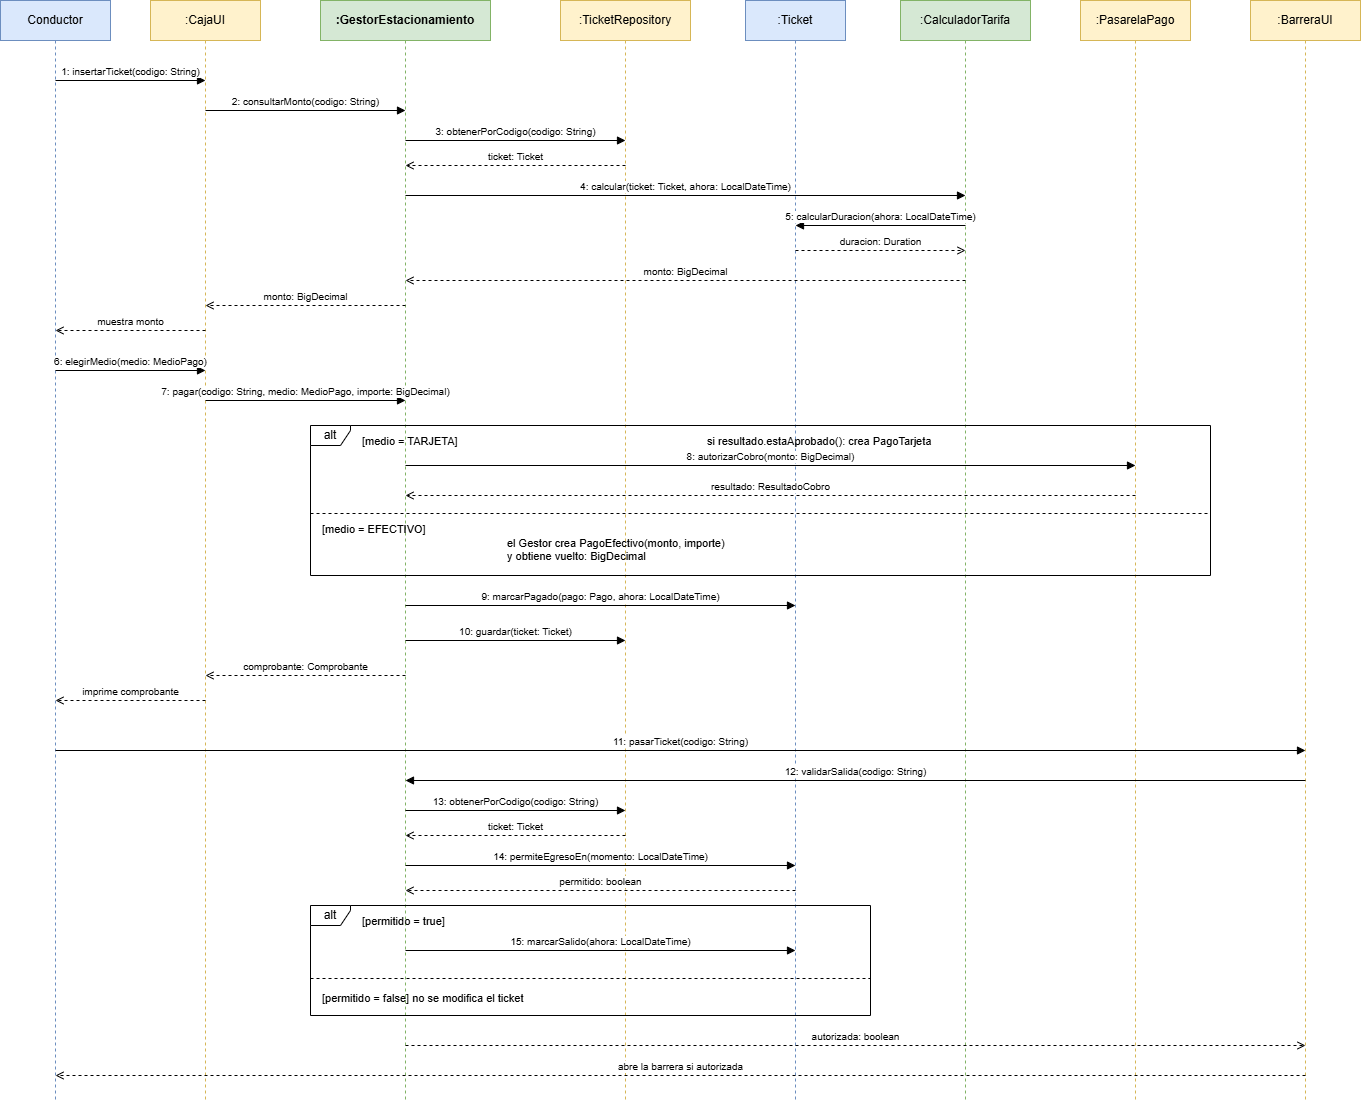

The diagram above was exported from draw.io. Its source (the exported page's mxGraphModel, read from the mxfile embedded in the PNG):
<mxGraphModel dx="1805" dy="1050" grid="1" gridSize="10" guides="1" tooltips="1" connect="1" arrows="1" fold="1" page="1" pageScale="1" pageWidth="1450" pageHeight="1200" math="0" shadow="0">
  <root>
    <mxCell id="0" />
    <mxCell id="1" parent="0" />
    <mxCell id="l1" parent="1" style="shape=umlLifeline;perimeter=lifelinePerimeter;whiteSpace=wrap;html=1;container=0;collapsible=0;recursiveResize=0;outlineConnect=0;size=40;fillColor=#dae8fc;strokeColor=#6c8ebf;" value="Conductor" vertex="1">
      <mxGeometry height="1100" width="110" x="15" y="40" as="geometry" />
    </mxCell>
    <mxCell id="l2" parent="1" style="shape=umlLifeline;perimeter=lifelinePerimeter;whiteSpace=wrap;html=1;container=0;collapsible=0;recursiveResize=0;outlineConnect=0;size=40;fillColor=#fff2cc;strokeColor=#d6b656;" value=":CajaUI" vertex="1">
      <mxGeometry height="1100" width="110" x="165" y="40" as="geometry" />
    </mxCell>
    <mxCell id="l3" parent="1" style="shape=umlLifeline;perimeter=lifelinePerimeter;whiteSpace=wrap;html=1;container=0;collapsible=0;recursiveResize=0;outlineConnect=0;size=40;fillColor=#d5e8d4;strokeColor=#82b366;fontStyle=1;" value=":GestorEstacionamiento" vertex="1">
      <mxGeometry height="1100" width="170" x="335" y="40" as="geometry" />
    </mxCell>
    <mxCell id="l4" parent="1" style="shape=umlLifeline;perimeter=lifelinePerimeter;whiteSpace=wrap;html=1;container=0;collapsible=0;recursiveResize=0;outlineConnect=0;size=40;fillColor=#fff2cc;strokeColor=#d6b656;" value=":TicketRepository" vertex="1">
      <mxGeometry height="1100" width="130" x="575" y="40" as="geometry" />
    </mxCell>
    <mxCell id="l5" parent="1" style="shape=umlLifeline;perimeter=lifelinePerimeter;whiteSpace=wrap;html=1;container=0;collapsible=0;recursiveResize=0;outlineConnect=0;size=40;fillColor=#dae8fc;strokeColor=#6c8ebf;" value=":Ticket" vertex="1">
      <mxGeometry height="1100" width="100" x="760" y="40" as="geometry" />
    </mxCell>
    <mxCell id="l6" parent="1" style="shape=umlLifeline;perimeter=lifelinePerimeter;whiteSpace=wrap;html=1;container=0;collapsible=0;recursiveResize=0;outlineConnect=0;size=40;fillColor=#d5e8d4;strokeColor=#82b366;" value=":CalculadorTarifa" vertex="1">
      <mxGeometry height="1100" width="130" x="915" y="40" as="geometry" />
    </mxCell>
    <mxCell id="l7" parent="1" style="shape=umlLifeline;perimeter=lifelinePerimeter;whiteSpace=wrap;html=1;container=0;collapsible=0;recursiveResize=0;outlineConnect=0;size=40;fillColor=#fff2cc;strokeColor=#d6b656;" value=":PasarelaPago" vertex="1">
      <mxGeometry height="1100" width="110" x="1095" y="40" as="geometry" />
    </mxCell>
    <mxCell id="l8" parent="1" style="shape=umlLifeline;perimeter=lifelinePerimeter;whiteSpace=wrap;html=1;container=0;collapsible=0;recursiveResize=0;outlineConnect=0;size=40;fillColor=#fff2cc;strokeColor=#d6b656;" value=":BarreraUI" vertex="1">
      <mxGeometry height="1100" width="110" x="1265" y="40" as="geometry" />
    </mxCell>
    <mxCell id="f1" parent="1" style="shape=umlFrame;whiteSpace=wrap;html=1;width=40;height=20;fillColor=none;" value="alt" vertex="1">
      <mxGeometry height="150" width="900" x="325" y="465" as="geometry" />
    </mxCell>
    <mxCell id="f1g1" parent="1" style="text;html=1;align=left;fontSize=11;" value="[medio = TARJETA]" vertex="1">
      <mxGeometry height="20" width="160" x="375" y="468" as="geometry" />
    </mxCell>
    <mxCell id="f1div" edge="1" parent="1" style="endArrow=none;dashed=1;html=1;">
      <mxGeometry relative="1" as="geometry">
        <mxPoint x="325" y="553" as="sourcePoint" />
        <mxPoint x="1225" y="553" as="targetPoint" />
      </mxGeometry>
    </mxCell>
    <mxCell id="f1g2" parent="1" style="text;html=1;align=left;fontSize=11;" value="[medio = EFECTIVO]" vertex="1">
      <mxGeometry height="20" width="160" x="335" y="556" as="geometry" />
    </mxCell>
    <mxCell id="f1n" parent="1" style="text;html=1;align=left;fontSize=11;" value="el Gestor crea PagoEfectivo(monto, importe)&#10;y obtiene vuelto: BigDecimal" vertex="1">
      <mxGeometry height="35" width="300" x="520" y="570" as="geometry" />
    </mxCell>
    <mxCell id="f1n2" parent="1" style="text;html=1;align=left;fontSize=11;" value="si resultado.estaAprobado(): crea PagoTarjeta" vertex="1">
      <mxGeometry height="20" width="330" x="720" y="468" as="geometry" />
    </mxCell>
    <mxCell id="f2" parent="1" style="shape=umlFrame;whiteSpace=wrap;html=1;width=40;height=20;fillColor=none;" value="alt" vertex="1">
      <mxGeometry height="110" width="560" x="325" y="945" as="geometry" />
    </mxCell>
    <mxCell id="f2g1" parent="1" style="text;html=1;align=left;fontSize=11;" value="[permitido = true]" vertex="1">
      <mxGeometry height="20" width="160" x="375" y="948" as="geometry" />
    </mxCell>
    <mxCell id="f2div" edge="1" parent="1" style="endArrow=none;dashed=1;html=1;">
      <mxGeometry relative="1" as="geometry">
        <mxPoint x="325" y="1018" as="sourcePoint" />
        <mxPoint x="885" y="1018" as="targetPoint" />
      </mxGeometry>
    </mxCell>
    <mxCell id="f2g2" parent="1" style="text;html=1;align=left;fontSize=11;" value="[permitido = false]  no se modifica el ticket" vertex="1">
      <mxGeometry height="20" width="320" x="335" y="1025" as="geometry" />
    </mxCell>
    <mxCell id="m1" edge="1" parent="1" style="html=1;verticalAlign=bottom;endArrow=block;endFill=1;fontSize=10;" value="1: insertarTicket(codigo: String)">
      <mxGeometry relative="1" as="geometry">
        <mxPoint x="70" y="120" as="sourcePoint" />
        <mxPoint x="220" y="120" as="targetPoint" />
      </mxGeometry>
    </mxCell>
    <mxCell id="m2" edge="1" parent="1" style="html=1;verticalAlign=bottom;endArrow=block;endFill=1;fontSize=10;" value="2: consultarMonto(codigo: String)">
      <mxGeometry relative="1" as="geometry">
        <mxPoint x="220" y="150" as="sourcePoint" />
        <mxPoint x="420" y="150" as="targetPoint" />
      </mxGeometry>
    </mxCell>
    <mxCell id="m3" edge="1" parent="1" style="html=1;verticalAlign=bottom;endArrow=block;endFill=1;fontSize=10;" value="3: obtenerPorCodigo(codigo: String)">
      <mxGeometry relative="1" as="geometry">
        <mxPoint x="420" y="180" as="sourcePoint" />
        <mxPoint x="640" y="180" as="targetPoint" />
      </mxGeometry>
    </mxCell>
    <mxCell id="r3" edge="1" parent="1" style="html=1;verticalAlign=bottom;endArrow=open;dashed=1;fontSize=10;" value="ticket: Ticket">
      <mxGeometry relative="1" as="geometry">
        <mxPoint x="640" y="205" as="sourcePoint" />
        <mxPoint x="420" y="205" as="targetPoint" />
      </mxGeometry>
    </mxCell>
    <mxCell id="m4" edge="1" parent="1" style="html=1;verticalAlign=bottom;endArrow=block;endFill=1;fontSize=10;" value="4: calcular(ticket: Ticket, ahora: LocalDateTime)">
      <mxGeometry relative="1" as="geometry">
        <mxPoint x="420" y="235" as="sourcePoint" />
        <mxPoint x="980" y="235" as="targetPoint" />
      </mxGeometry>
    </mxCell>
    <mxCell id="m5" edge="1" parent="1" style="html=1;verticalAlign=bottom;endArrow=block;endFill=1;fontSize=10;" value="5: calcularDuracion(ahora: LocalDateTime)">
      <mxGeometry relative="1" as="geometry">
        <mxPoint x="980" y="265" as="sourcePoint" />
        <mxPoint x="810" y="265" as="targetPoint" />
      </mxGeometry>
    </mxCell>
    <mxCell id="r5" edge="1" parent="1" style="html=1;verticalAlign=bottom;endArrow=open;dashed=1;fontSize=10;" value="duracion: Duration">
      <mxGeometry relative="1" as="geometry">
        <mxPoint x="810" y="290" as="sourcePoint" />
        <mxPoint x="980" y="290" as="targetPoint" />
      </mxGeometry>
    </mxCell>
    <mxCell id="r4" edge="1" parent="1" style="html=1;verticalAlign=bottom;endArrow=open;dashed=1;fontSize=10;" value="monto: BigDecimal">
      <mxGeometry relative="1" as="geometry">
        <mxPoint x="980" y="320" as="sourcePoint" />
        <mxPoint x="420" y="320" as="targetPoint" />
      </mxGeometry>
    </mxCell>
    <mxCell id="r2" edge="1" parent="1" style="html=1;verticalAlign=bottom;endArrow=open;dashed=1;fontSize=10;" value="monto: BigDecimal">
      <mxGeometry relative="1" as="geometry">
        <mxPoint x="420" y="345" as="sourcePoint" />
        <mxPoint x="220" y="345" as="targetPoint" />
      </mxGeometry>
    </mxCell>
    <mxCell id="r1" edge="1" parent="1" style="html=1;verticalAlign=bottom;endArrow=open;dashed=1;fontSize=10;" value="muestra monto">
      <mxGeometry relative="1" as="geometry">
        <mxPoint x="220" y="370" as="sourcePoint" />
        <mxPoint x="70" y="370" as="targetPoint" />
      </mxGeometry>
    </mxCell>
    <mxCell id="m6" edge="1" parent="1" style="html=1;verticalAlign=bottom;endArrow=block;endFill=1;fontSize=10;" value="6: elegirMedio(medio: MedioPago)">
      <mxGeometry relative="1" as="geometry">
        <mxPoint x="70" y="410" as="sourcePoint" />
        <mxPoint x="220" y="410" as="targetPoint" />
      </mxGeometry>
    </mxCell>
    <mxCell id="m7" edge="1" parent="1" style="html=1;verticalAlign=bottom;endArrow=block;endFill=1;fontSize=10;" value="7: pagar(codigo: String, medio: MedioPago, importe: BigDecimal)">
      <mxGeometry relative="1" as="geometry">
        <mxPoint x="220" y="440" as="sourcePoint" />
        <mxPoint x="420" y="440" as="targetPoint" />
      </mxGeometry>
    </mxCell>
    <mxCell id="m8" edge="1" parent="1" style="html=1;verticalAlign=bottom;endArrow=block;endFill=1;fontSize=10;" value="8: autorizarCobro(monto: BigDecimal)">
      <mxGeometry relative="1" as="geometry">
        <mxPoint x="420" y="505" as="sourcePoint" />
        <mxPoint x="1150" y="505" as="targetPoint" />
      </mxGeometry>
    </mxCell>
    <mxCell id="r8" edge="1" parent="1" style="html=1;verticalAlign=bottom;endArrow=open;dashed=1;fontSize=10;" value="resultado: ResultadoCobro">
      <mxGeometry relative="1" as="geometry">
        <mxPoint x="1150" y="535" as="sourcePoint" />
        <mxPoint x="420" y="535" as="targetPoint" />
      </mxGeometry>
    </mxCell>
    <mxCell id="m9" edge="1" parent="1" style="html=1;verticalAlign=bottom;endArrow=block;endFill=1;fontSize=10;" value="9: marcarPagado(pago: Pago, ahora: LocalDateTime)">
      <mxGeometry relative="1" as="geometry">
        <mxPoint x="420" y="645" as="sourcePoint" />
        <mxPoint x="810" y="645" as="targetPoint" />
      </mxGeometry>
    </mxCell>
    <mxCell id="m10" edge="1" parent="1" style="html=1;verticalAlign=bottom;endArrow=block;endFill=1;fontSize=10;" value="10: guardar(ticket: Ticket)">
      <mxGeometry relative="1" as="geometry">
        <mxPoint x="420" y="680" as="sourcePoint" />
        <mxPoint x="640" y="680" as="targetPoint" />
      </mxGeometry>
    </mxCell>
    <mxCell id="r7" edge="1" parent="1" style="html=1;verticalAlign=bottom;endArrow=open;dashed=1;fontSize=10;" value="comprobante: Comprobante">
      <mxGeometry relative="1" as="geometry">
        <mxPoint x="420" y="715" as="sourcePoint" />
        <mxPoint x="220" y="715" as="targetPoint" />
      </mxGeometry>
    </mxCell>
    <mxCell id="r6" edge="1" parent="1" style="html=1;verticalAlign=bottom;endArrow=open;dashed=1;fontSize=10;" value="imprime comprobante">
      <mxGeometry relative="1" as="geometry">
        <mxPoint x="220" y="740" as="sourcePoint" />
        <mxPoint x="70" y="740" as="targetPoint" />
      </mxGeometry>
    </mxCell>
    <mxCell id="m11" edge="1" parent="1" style="html=1;verticalAlign=bottom;endArrow=block;endFill=1;fontSize=10;" value="11: pasarTicket(codigo: String)">
      <mxGeometry relative="1" as="geometry">
        <mxPoint x="70" y="790" as="sourcePoint" />
        <mxPoint x="1320" y="790" as="targetPoint" />
      </mxGeometry>
    </mxCell>
    <mxCell id="m12" edge="1" parent="1" style="html=1;verticalAlign=bottom;endArrow=block;endFill=1;fontSize=10;" value="12: validarSalida(codigo: String)">
      <mxGeometry relative="1" as="geometry">
        <mxPoint x="1320" y="820" as="sourcePoint" />
        <mxPoint x="420" y="820" as="targetPoint" />
      </mxGeometry>
    </mxCell>
    <mxCell id="m13" edge="1" parent="1" style="html=1;verticalAlign=bottom;endArrow=block;endFill=1;fontSize=10;" value="13: obtenerPorCodigo(codigo: String)">
      <mxGeometry relative="1" as="geometry">
        <mxPoint x="420" y="850" as="sourcePoint" />
        <mxPoint x="640" y="850" as="targetPoint" />
      </mxGeometry>
    </mxCell>
    <mxCell id="r13" edge="1" parent="1" style="html=1;verticalAlign=bottom;endArrow=open;dashed=1;fontSize=10;" value="ticket: Ticket">
      <mxGeometry relative="1" as="geometry">
        <mxPoint x="640" y="875" as="sourcePoint" />
        <mxPoint x="420" y="875" as="targetPoint" />
      </mxGeometry>
    </mxCell>
    <mxCell id="m14" edge="1" parent="1" style="html=1;verticalAlign=bottom;endArrow=block;endFill=1;fontSize=10;" value="14: permiteEgresoEn(momento: LocalDateTime)">
      <mxGeometry relative="1" as="geometry">
        <mxPoint x="420" y="905" as="sourcePoint" />
        <mxPoint x="810" y="905" as="targetPoint" />
      </mxGeometry>
    </mxCell>
    <mxCell id="r14" edge="1" parent="1" style="html=1;verticalAlign=bottom;endArrow=open;dashed=1;fontSize=10;" value="permitido: boolean">
      <mxGeometry relative="1" as="geometry">
        <mxPoint x="810" y="930" as="sourcePoint" />
        <mxPoint x="420" y="930" as="targetPoint" />
      </mxGeometry>
    </mxCell>
    <mxCell id="m15" edge="1" parent="1" style="html=1;verticalAlign=bottom;endArrow=block;endFill=1;fontSize=10;" value="15: marcarSalido(ahora: LocalDateTime)">
      <mxGeometry relative="1" as="geometry">
        <mxPoint x="420" y="990" as="sourcePoint" />
        <mxPoint x="810" y="990" as="targetPoint" />
      </mxGeometry>
    </mxCell>
    <mxCell id="r12" edge="1" parent="1" style="html=1;verticalAlign=bottom;endArrow=open;dashed=1;fontSize=10;" value="autorizada: boolean">
      <mxGeometry relative="1" as="geometry">
        <mxPoint x="420" y="1085" as="sourcePoint" />
        <mxPoint x="1320" y="1085" as="targetPoint" />
      </mxGeometry>
    </mxCell>
    <mxCell id="r11" edge="1" parent="1" style="html=1;verticalAlign=bottom;endArrow=open;dashed=1;fontSize=10;" value="abre la barrera si autorizada">
      <mxGeometry relative="1" as="geometry">
        <mxPoint x="1320" y="1115" as="sourcePoint" />
        <mxPoint x="70" y="1115" as="targetPoint" />
      </mxGeometry>
    </mxCell>
  </root>
</mxGraphModel>